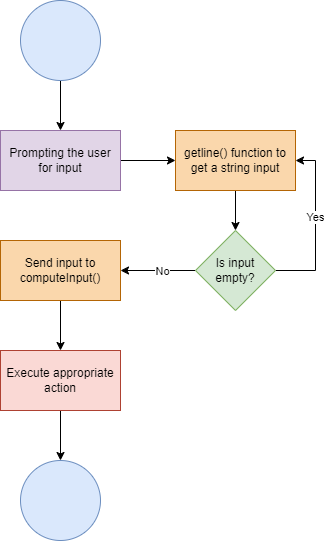

The diagram above was exported from draw.io. Its source (the exported page's mxGraphModel, read from the mxfile embedded in the PNG):
<mxGraphModel dx="1050" dy="557" grid="1" gridSize="10" guides="1" tooltips="1" connect="1" arrows="1" fold="1" page="1" pageScale="1" pageWidth="850" pageHeight="1100" math="0" shadow="0">
  <root>
    <mxCell id="0" />
    <mxCell id="1" parent="0" />
    <mxCell id="JesRDUXev3aaV0VsfY6s-4" value="" style="edgeStyle=orthogonalEdgeStyle;rounded=0;orthogonalLoop=1;jettySize=auto;html=1;" edge="1" parent="1" source="JesRDUXev3aaV0VsfY6s-1" target="JesRDUXev3aaV0VsfY6s-3">
      <mxGeometry relative="1" as="geometry" />
    </mxCell>
    <mxCell id="JesRDUXev3aaV0VsfY6s-1" value="" style="ellipse;whiteSpace=wrap;html=1;aspect=fixed;fillColor=#dae8fc;strokeColor=#6c8ebf;" vertex="1" parent="1">
      <mxGeometry x="150" y="80" width="80" height="80" as="geometry" />
    </mxCell>
    <mxCell id="JesRDUXev3aaV0VsfY6s-6" value="" style="edgeStyle=orthogonalEdgeStyle;rounded=0;orthogonalLoop=1;jettySize=auto;html=1;" edge="1" parent="1" source="JesRDUXev3aaV0VsfY6s-3" target="JesRDUXev3aaV0VsfY6s-5">
      <mxGeometry relative="1" as="geometry" />
    </mxCell>
    <mxCell id="JesRDUXev3aaV0VsfY6s-3" value="Prompting the user for input" style="whiteSpace=wrap;html=1;fillColor=#e1d5e7;strokeColor=#9673a6;" vertex="1" parent="1">
      <mxGeometry x="130" y="210" width="120" height="60" as="geometry" />
    </mxCell>
    <mxCell id="JesRDUXev3aaV0VsfY6s-8" style="edgeStyle=orthogonalEdgeStyle;rounded=0;orthogonalLoop=1;jettySize=auto;html=1;entryX=0.5;entryY=0;entryDx=0;entryDy=0;" edge="1" parent="1" source="JesRDUXev3aaV0VsfY6s-5" target="JesRDUXev3aaV0VsfY6s-7">
      <mxGeometry relative="1" as="geometry" />
    </mxCell>
    <mxCell id="JesRDUXev3aaV0VsfY6s-5" value="getline() function to get a string input" style="whiteSpace=wrap;html=1;fillColor=#fad7ac;strokeColor=#b46504;" vertex="1" parent="1">
      <mxGeometry x="305" y="210" width="120" height="60" as="geometry" />
    </mxCell>
    <mxCell id="JesRDUXev3aaV0VsfY6s-11" value="" style="edgeStyle=orthogonalEdgeStyle;rounded=0;orthogonalLoop=1;jettySize=auto;html=1;" edge="1" parent="1" source="JesRDUXev3aaV0VsfY6s-7" target="JesRDUXev3aaV0VsfY6s-10">
      <mxGeometry relative="1" as="geometry" />
    </mxCell>
    <mxCell id="JesRDUXev3aaV0VsfY6s-18" value="No" style="edgeLabel;html=1;align=center;verticalAlign=middle;resizable=0;points=[];" vertex="1" connectable="0" parent="JesRDUXev3aaV0VsfY6s-11">
      <mxGeometry x="-0.088" relative="1" as="geometry">
        <mxPoint as="offset" />
      </mxGeometry>
    </mxCell>
    <mxCell id="JesRDUXev3aaV0VsfY6s-16" style="edgeStyle=orthogonalEdgeStyle;rounded=0;orthogonalLoop=1;jettySize=auto;html=1;entryX=1;entryY=0.5;entryDx=0;entryDy=0;" edge="1" parent="1" source="JesRDUXev3aaV0VsfY6s-7" target="JesRDUXev3aaV0VsfY6s-5">
      <mxGeometry relative="1" as="geometry">
        <Array as="points">
          <mxPoint x="445" y="350" />
          <mxPoint x="445" y="240" />
        </Array>
      </mxGeometry>
    </mxCell>
    <mxCell id="JesRDUXev3aaV0VsfY6s-17" value="Yes" style="edgeLabel;html=1;align=center;verticalAlign=middle;resizable=0;points=[];" vertex="1" connectable="0" parent="JesRDUXev3aaV0VsfY6s-16">
      <mxGeometry x="0.1106" y="1" relative="1" as="geometry">
        <mxPoint as="offset" />
      </mxGeometry>
    </mxCell>
    <mxCell id="JesRDUXev3aaV0VsfY6s-7" value="Is input empty?" style="rhombus;whiteSpace=wrap;html=1;fillColor=#d5e8d4;strokeColor=#82b366;" vertex="1" parent="1">
      <mxGeometry x="325" y="310" width="80" height="80" as="geometry" />
    </mxCell>
    <mxCell id="JesRDUXev3aaV0VsfY6s-13" value="" style="edgeStyle=orthogonalEdgeStyle;rounded=0;orthogonalLoop=1;jettySize=auto;html=1;" edge="1" parent="1" source="JesRDUXev3aaV0VsfY6s-10" target="JesRDUXev3aaV0VsfY6s-12">
      <mxGeometry relative="1" as="geometry" />
    </mxCell>
    <mxCell id="JesRDUXev3aaV0VsfY6s-10" value="Send input to computeInput()" style="whiteSpace=wrap;html=1;fillColor=#fad7ac;strokeColor=#b46504;" vertex="1" parent="1">
      <mxGeometry x="130" y="320" width="120" height="60" as="geometry" />
    </mxCell>
    <mxCell id="JesRDUXev3aaV0VsfY6s-15" value="" style="edgeStyle=orthogonalEdgeStyle;rounded=0;orthogonalLoop=1;jettySize=auto;html=1;" edge="1" parent="1" source="JesRDUXev3aaV0VsfY6s-12" target="JesRDUXev3aaV0VsfY6s-14">
      <mxGeometry relative="1" as="geometry" />
    </mxCell>
    <mxCell id="JesRDUXev3aaV0VsfY6s-12" value="Execute appropriate action" style="whiteSpace=wrap;html=1;fillColor=#fad9d5;strokeColor=#ae4132;" vertex="1" parent="1">
      <mxGeometry x="130" y="430" width="120" height="60" as="geometry" />
    </mxCell>
    <mxCell id="JesRDUXev3aaV0VsfY6s-14" value="" style="ellipse;whiteSpace=wrap;html=1;fillColor=#dae8fc;strokeColor=#6c8ebf;" vertex="1" parent="1">
      <mxGeometry x="150" y="540" width="80" height="80" as="geometry" />
    </mxCell>
  </root>
</mxGraphModel>